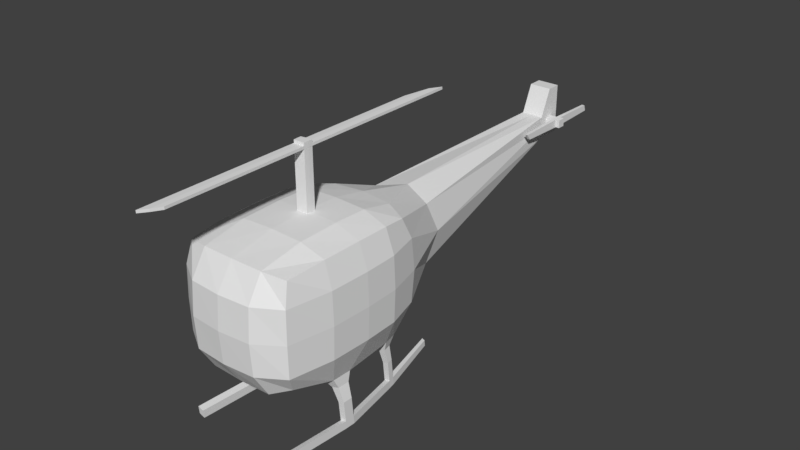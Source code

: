 # Source: Protohelicotper.blend  (saved by Blender 2.78.0; exported with 4.5.12 LTS)
import bpy
from mathutils import Matrix  # noqa: F401  (used for matrix-valued properties, if any)

bpy.ops.wm.read_factory_settings(use_empty=True)
scene = bpy.context.scene
scene.name = 'Scene'

# ---- collections
col_collection_1 = bpy.data.collections.new('Collection 1'); scene.collection.children.link(col_collection_1)

# ---- materials (node trees are filled in below, after node groups)
mat_material = bpy.data.materials.new('Material')
mat_material.alpha_threshold = 0.0
mat_material.use_transparent_shadow = False
mat_material.roughness = 0.5
mat_material.line_color = (0.0, 0.0, 0.0, 1.0)

# ---- material node trees

# ---- world
world_world = bpy.data.worlds.new('World'); scene.world = world_world
world_world.color = (0.05088, 0.05088, 0.05088)
world_world.use_sun_shadow = False
world_world.sun_shadow_jitter_overblur = 0.0
world_world.cycles.sampling_method = 'MANUAL'

# ---- meshes
me_cube_003 = bpy.data.meshes.new('Cube.003')
me_cube_003.from_pydata([(0.7211, 0.7604, -0.9059), (-0.7282, 0.7446, -0.9059), (0.7832, -0.1635, -0.9472), (-0.7622, -0.1635, -0.9472), (0.7801, -0.4602, -0.9441), (-0.5612, 0.817, -0.9197), (-0.7497, 0.5648, -0.9282), (0.7425, 0.5807, -0.9282), (0.554, 0.8329, -0.9197), (-0.7591, -0.4602, -0.9441), (-0.576, -0.1634, -1.01), (0.597, -0.1634, -1.01), (0.5967, -0.4656, -1.002), (0.5589, 0.5882, -0.9855), (-0.5661, 0.5723, -0.9855), (-0.5757, -0.4656, -1.002), (-0.5998, 0.7191, -1.076), (-0.7004, 0.6755, -1.067), (-0.7133, 0.5673, -1.081), (-0.7295, -0.3873, -1.088), (-0.7314, -0.2086, -1.09), (-0.6193, -0.2086, -1.128), (0.7945, -0.2086, -1.09), (0.7926, -0.3873, -1.088), (0.679, 0.723, -1.067), (0.6919, 0.6148, -1.081), (0.5784, 0.7666, -1.076), (0.6824, -0.2086, -1.128), (0.6822, -0.3905, -1.123), (0.5813, 0.6193, -1.115), (-0.6028, 0.5718, -1.115), (-0.6191, -0.3905, -1.123), (0.8541, -0.2224, -1.302), (0.8526, -0.3653, -1.3), (0.7644, -0.2224, -1.332), (0.7642, -0.3679, -1.328), (-0.7684, -0.3653, -1.3), (-0.7699, -0.2224, -1.302), (-0.6802, -0.2224, -1.332), (-0.6801, -0.3679, -1.328), (0.7, 0.7416, -1.288), (0.7103, 0.655, -1.299), (0.6195, 0.7764, -1.295), (0.6219, 0.6586, -1.326), (-0.6481, 0.7131, -1.295), (-0.7286, 0.6782, -1.288), (-0.7389, 0.5916, -1.299), (-0.6505, 0.5952, -1.326), (0.8541, -0.1919, -1.603), (0.8526, -0.3348, -1.601), (0.7644, -0.1919, -1.633), (0.7642, -0.3374, -1.629), (-0.7684, -0.3348, -1.601), (-0.7699, -0.1919, -1.603), (-0.6802, -0.1919, -1.633), (-0.6801, -0.3374, -1.629), (0.7, 0.7721, -1.589), (0.7103, 0.6855, -1.6), (0.6195, 0.8069, -1.596), (0.6219, 0.6891, -1.628), (-0.6481, 0.7436, -1.596), (-0.7286, 0.7087, -1.589), (-0.7389, 0.6221, -1.6), (-0.6505, 0.6257, -1.628), (0.8541, -0.1799, -1.721), (0.8526, -0.3228, -1.72), (0.7644, -0.1799, -1.752), (0.7642, -0.3255, -1.748), (-0.7684, -0.3228, -1.72), (-0.7699, -0.1799, -1.721), (-0.6802, -0.1799, -1.752), (-0.6801, -0.3255, -1.748), (0.7, 0.784, -1.708), (0.7103, 0.6974, -1.718), (0.6195, 0.8189, -1.714), (0.6219, 0.701, -1.746), (-0.6481, 0.7556, -1.714), (-0.7286, 0.7207, -1.708), (-0.7389, 0.6341, -1.718), (-0.6505, 0.6377, -1.746), (0.5331, 1.654, -1.514), (0.4714, 1.681, -1.519), (-0.5, 1.632, -1.519), (-0.5617, 1.606, -1.514), (0.5331, 1.663, -1.605), (0.4714, 1.69, -1.61), (-0.5, 1.642, -1.61), (-0.5617, 1.615, -1.605), (0.8234, -1.367, -1.55), (0.735, -1.37, -1.577), (-0.6801, -1.37, -1.577), (-0.7684, -1.367, -1.55), (0.8234, -1.355, -1.668), (0.735, -1.358, -1.696), (-0.6801, -1.358, -1.696), (-0.7684, -1.355, -1.668)], [], [(4, 12, 28, 23), (14, 6, 18, 30), (3, 10, 21, 20), (6, 1, 17, 18), (23, 28, 35, 33), (25, 29, 43, 41), (16, 30, 47, 44), (21, 31, 39, 38), (0, 7, 25, 24), (8, 0, 24, 26), (12, 11, 27, 28), (5, 14, 30, 16), (15, 9, 19, 31), (1, 5, 16, 17), (2, 4, 23, 22), (11, 2, 22, 27), (9, 3, 20, 19), (7, 13, 29, 25), (10, 15, 31, 21), (13, 8, 26, 29), (35, 34, 50, 51), (22, 23, 33, 32), (28, 27, 34, 35), (27, 22, 32, 34), (46, 45, 61, 62), (19, 20, 37, 36), (20, 21, 38, 37), (31, 19, 36, 39), (39, 36, 52, 55), (26, 24, 40, 42), (29, 26, 42, 43), (24, 25, 41, 40), (42, 40, 56, 58), (17, 16, 44, 45), (18, 17, 45, 46), (30, 18, 46, 47), (56, 57, 73, 72), (60, 63, 79, 76), (48, 49, 65, 64), (41, 43, 59, 57), (38, 39, 55, 54), (47, 46, 62, 63), (43, 42, 58, 59), (44, 47, 63, 60), (32, 33, 49, 48), (36, 37, 53, 52), (34, 32, 48, 50), (40, 41, 57, 56), (37, 38, 54, 53), (45, 44, 60, 61), (33, 35, 51, 49), (64, 65, 67, 66), (70, 71, 68, 69), (72, 73, 75, 74), (76, 79, 78, 77), (72, 74, 85, 84), (67, 65, 92, 93), (51, 50, 66, 67), (59, 58, 74, 75), (52, 53, 69, 68), (61, 60, 82, 83), (53, 54, 63, 62), (62, 61, 77, 78), (51, 67, 93, 89), (79, 63, 54, 70), (54, 55, 71, 70), (50, 48, 57, 59), (66, 75, 73, 64), (66, 50, 59, 75), (64, 73, 57, 48), (69, 78, 79, 70), (53, 62, 78, 69), (81, 80, 84, 85), (83, 82, 86, 87), (74, 58, 81, 85), (76, 77, 87, 86), (56, 72, 84, 80), (58, 56, 80, 81), (60, 76, 86, 82), (77, 61, 83, 87), (88, 89, 93, 92), (90, 91, 95, 94), (71, 55, 90, 94), (55, 52, 91, 90), (52, 68, 95, 91), (65, 49, 88, 92), (49, 51, 89, 88), (68, 71, 94, 95)])
me_cube_003.materials.append(mat_material)
me_cube_003.use_remesh_preserve_volume = False
me_cube_003.use_remesh_preserve_attributes = False
me_cube_003.use_mirror_vertex_groups = False
me_cube_003.update()
me_cube_002 = bpy.data.meshes.new('Cube.002')
me_cube_002.from_pydata([(0.2809, -0.06265, -0.06892), (0.2809, 0.05986, -0.06892), (0.2809, -0.06825, 0.05515), (0.2809, 0.05748, 0.05622), (0.3406, -0.06265, -0.06892), (0.3406, 0.05986, -0.06892), (0.3406, -0.06825, 0.05515), (0.3406, 0.05748, 0.05622), (0.2883, -0.7595, -0.05341), (0.2883, -0.8309, 0.03977), (0.2883, 0.7732, 0.04058), (0.2883, 0.8036, -0.05341), (0.3331, -0.7595, -0.05341), (0.3331, -0.8309, 0.03977), (0.3331, 0.7732, 0.04058), (0.3331, 0.8036, -0.05341), (0.402, -0.06265, -0.06892), (0.402, 0.05986, -0.06892), (0.402, -0.06825, 0.05515), (0.402, 0.05748, 0.05622)], [], [(0, 4, 12, 8), (5, 7, 19, 17), (4, 6, 13, 12), (3, 2, 6, 7), (0, 1, 5, 4), (11, 10, 14, 15), (9, 8, 12, 13), (1, 3, 10, 11), (3, 7, 14, 10), (2, 0, 8, 9), (6, 2, 9, 13), (5, 1, 11, 15), (7, 5, 15, 14), (17, 19, 18, 16), (6, 4, 16, 18), (7, 6, 18, 19), (4, 5, 17, 16)])
me_cube_002.materials.append(mat_material)
me_cube_002.use_remesh_preserve_volume = False
me_cube_002.use_remesh_preserve_attributes = False
me_cube_002.use_mirror_vertex_groups = False
me_cube_002.update()
me_cube_001 = bpy.data.meshes.new('Cube.001')
me_cube_001.from_pydata([(0.07009, 0.007414, 0.007352), (0.06984, 0.07583, 0.005222), (-0.00626, 0.0672, 0.008262), (-0.1011, 0.05905, 0.005047), (-0.09749, 0.007414, 0.006808), (-0.0963, -0.06554, 0.004884), (-0.00626, -0.06243, 0.008119), (0.06719, -0.05861, 0.005542), (0.06999, 0.007393, 0.04614), (0.06974, 0.0758, 0.04401), (-0.006363, 0.06718, 0.04705), (-0.1012, 0.05903, 0.04384), (-0.09759, 0.007393, 0.0456), (-0.09641, -0.06556, 0.04367), (-0.006363, -0.06245, 0.04691), (0.06709, -0.05863, 0.04433), (0.06988, 0.00737, 0.08954), (0.06962, 0.07578, 0.08741), (-0.006477, 0.06716, 0.09045), (-0.1014, 0.059, 0.08724), (-0.0977, 0.00737, 0.089), (-0.09652, -0.06559, 0.08708), (-0.006477, -0.06247, 0.09031), (0.06697, -0.05865, 0.08773), (0.06984, 2.594, 0.005222), (-0.02407, 2.418, 0.008262), (-0.1011, 2.0, 0.005047), (-0.0963, -2.407, 0.004884), (-0.00626, -2.297, 0.008119), (0.06719, -2.162, 0.005542), (0.06974, 2.593, 0.04401), (-0.02417, 2.417, 0.04705), (-0.1012, 2.0, 0.04384), (-0.09641, -2.408, 0.04367), (-0.006363, -2.298, 0.04691), (0.06709, -2.162, 0.04433)], [], [(7, 0, 8, 15), (12, 13, 21, 20), (2, 3, 26, 25), (9, 1, 24, 30), (6, 7, 29, 28), (11, 10, 31, 32), (4, 5, 13, 12), (3, 4, 12, 11), (0, 1, 9, 8), (16, 17, 18, 19, 20, 21, 22, 23), (11, 12, 20, 19), (8, 9, 17, 16), (15, 8, 16, 23), (13, 14, 22, 21), (10, 11, 19, 18), (9, 10, 18, 17), (14, 15, 23, 22), (27, 28, 34, 33), (25, 26, 32, 31), (24, 25, 31, 30), (28, 29, 35, 34), (13, 5, 27, 33), (10, 9, 30, 31), (14, 13, 33, 34), (3, 11, 32, 26), (1, 2, 25, 24), (7, 15, 35, 29), (15, 14, 34, 35), (5, 6, 28, 27)])
me_cube_001.materials.append(mat_material)
me_cube_001.use_remesh_preserve_volume = False
me_cube_001.use_remesh_preserve_attributes = False
me_cube_001.use_mirror_vertex_groups = False
me_cube_001.update()
me_cube = bpy.data.meshes.new('Cube')
me_cube.from_pydata([(0.7211, 0.7604, -0.9059), (0.7269, -1.106, -0.7583), (-0.7269, -1.106, -0.7583), (-0.7282, 0.7446, -0.9059), (0.8038, 0.8352, 0.8055), (0.8047, -1.185, 0.8047), (-0.8047, -1.185, 0.8047), (-0.8038, 0.8352, 0.8055), (0.7832, -0.1635, -0.9472), (1.923e-07, 1.015, -0.8443), (0.8601, 1.015, 0.01587), (-4.983e-08, -1.281, -0.8529), (0.8529, -1.281, 0.0), (-0.7622, -0.1635, -0.9472), (-0.8529, -1.281, 0.0), (-0.8601, 1.015, 0.01587), (0.8529, -0.02098, 0.8529), (2.114e-07, 1.015, 0.876), (-4.419e-07, -1.281, 0.8529), (-0.8529, -0.02098, 0.8529), (-0.9961, -0.02089, 0.0), (-2.831e-07, -1.567, 0.0), (0.9961, -0.0209, 0.0), (5.681e-08, -0.02089, -0.9961), (0.7801, -0.4602, -0.9441), (-0.5612, 0.817, -0.9197), (0.8423, 0.98, 0.4824), (-0.4746, -1.269, -0.8467), (0.8467, -1.269, 0.4746), (-0.7497, 0.5648, -0.9282), (-0.8467, -1.269, 0.4746), (-0.8423, 0.98, 0.4824), (0.8467, -0.6143, 0.8467), (-0.4697, 0.98, 0.855), (-0.4746, -1.269, 0.8467), (-0.8467, 0.4756, 0.8467), (0.7425, 0.5807, -0.9282), (0.554, 0.8329, -0.9197), (0.8423, 0.98, -0.4569), (0.4746, -1.269, -0.8467), (0.8467, -1.269, -0.4746), (-0.7591, -0.4602, -0.9441), (-0.8467, -1.269, -0.4746), (-0.8423, 0.98, -0.4569), (0.8467, 0.4756, 0.8467), (0.4697, 0.98, 0.855), (0.4746, -1.269, 0.8467), (-0.8467, -0.6143, 0.8467), (-0.5319, 1.919, 0.1172), (0.5319, 1.919, 0.1172), (3.856e-07, 1.919, 0.6491), (3.567e-07, 1.919, -0.4146), (-0.9791, 0.4935, 0.0008268), (-0.9785, -0.6266, 0.0), (-0.9785, -0.02089, -0.4805), (-0.9785, -0.02089, 0.4805), (-0.4805, -1.53, 0.0), (0.4805, -1.53, 0.0), (-1.751e-07, -1.53, -0.4805), (-3.939e-07, -1.53, 0.4805), (0.9785, -0.6266, 0.0), (0.9791, 0.4935, 0.0008267), (0.9785, -0.0209, -0.4805), (0.9785, -0.0209, 0.4805), (-3.232e-07, -0.6266, 0.9785), (4.563e-08, 0.4935, 0.9799), (0.4805, -0.0209, 0.9785), (-0.4805, -0.0209, 0.9785), (-0.576, -0.1634, -1.01), (0.597, -0.1634, -1.01), (1.192e-07, 0.4935, -0.9782), (1.397e-08, -0.6266, -0.9785), (0.5967, -0.4656, -1.002), (0.5589, 0.5882, -0.9855), (-0.5661, 0.5723, -0.9855), (-0.4795, 0.4906, 0.9626), (0.4795, 0.4906, 0.9626), (0.4798, -0.6252, 0.9622), (0.9619, 0.4906, 0.4801), (0.9619, 0.4906, -0.4788), (0.9622, -0.6252, -0.4798), (0.4798, -1.496, 0.4798), (0.4798, -1.496, -0.4798), (-0.4798, -1.496, -0.4798), (-0.9622, -0.6252, 0.4798), (-0.9622, -0.6252, -0.4798), (-0.9619, 0.4906, -0.4788), (0.4508, 1.768, -0.3523), (0.4508, 1.768, 0.5492), (-0.4508, 1.768, 0.5492), (-0.4508, 1.768, -0.3523), (-0.9619, 0.4906, 0.4801), (-0.4798, -1.496, 0.4798), (0.9622, -0.6252, 0.4798), (-0.4798, -0.6252, 0.9622), (-0.5757, -0.4656, -1.002), (0.1702, 4.942, 0.573), (-0.1702, 5.12, 1.154), (7.798e-07, 4.942, 0.4029), (-0.1702, 4.942, 0.573), (7.899e-07, 4.942, 0.7432), (0.1702, 4.942, 0.4029), (0.1702, 4.942, 0.7432), (-0.1702, 4.942, 0.7432), (-0.1702, 4.942, 0.4029), (0.1702, 5.341, 0.573), (1.163e-06, 5.341, 0.573), (1.153e-06, 5.341, 0.4029), (-0.1702, 5.341, 0.573), (1.163e-06, 5.341, 1.154), (0.1702, 5.341, 0.4029), (0.1702, 5.341, 1.154), (-0.1702, 5.341, 1.154), (-0.1702, 5.341, 0.4029), (9.764e-07, 5.12, 1.154), (0.1702, 5.12, 1.154), (-0.004002, -0.09305, 0.9917), (-0.09523, -0.0232, 0.9904), (0.07235, -0.0232, 0.9909), (-0.004002, 0.03658, 0.9918), (0.0721, 0.04521, 0.9888), (-0.09888, 0.02843, 0.9886), (-0.09405, -0.09616, 0.9884), (0.06945, -0.08923, 0.9891), (0.07025, -0.02363, 1.785), (0.07, 0.04478, 1.783), (-0.0061, 0.03615, 1.786), (-0.101, 0.028, 1.783), (-0.09733, -0.02363, 1.784), (-0.09614, -0.09659, 1.783), (-0.0061, -0.09348, 1.786), (0.06735, -0.08966, 1.783), (0.07009, -0.02367, 1.846), (0.06984, 0.04475, 1.843), (-0.00626, 0.03612, 1.847), (-0.1011, 0.02797, 1.843), (-0.09749, -0.02367, 1.845), (-0.0963, -0.09662, 1.843), (-0.00626, -0.09351, 1.846), (0.06719, -0.08969, 1.844), (0.1702, 5.088, 0.573), (0.1702, 5.211, 0.573), (0.1702, 5.083, 0.6971), (0.1702, 5.208, 0.6982), (0.2809, 5.088, 0.573), (0.2809, 5.211, 0.573), (0.2809, 5.083, 0.6971), (0.2809, 5.208, 0.6982)], [], [(95, 27, 2, 41), (94, 47, 6, 34), (93, 32, 5, 28), (92, 34, 6, 30), (91, 35, 7, 31), (90, 25, 3, 43), (89, 48, 15, 31), (48, 89, 103, 99), (87, 37, 9, 51), (86, 52, 15, 43), (85, 53, 20, 54), (84, 47, 19, 55), (83, 56, 14, 42), (82, 57, 21, 58), (81, 46, 18, 59), (80, 60, 12, 40), (79, 61, 22, 62), (78, 44, 16, 63), (77, 64, 18, 46), (76, 65, 119, 120, 118, 66), (75, 35, 19, 67), (74, 68, 13, 29), (73, 69, 23, 70), (72, 39, 11, 71), (69, 72, 71, 23), (24, 1, 39, 72), (37, 73, 70, 9), (36, 8, 69, 73), (9, 70, 74, 25), (70, 23, 68, 74), (65, 75, 67, 117, 121, 119), (17, 33, 75, 65), (33, 7, 35, 75), (44, 76, 66, 16), (4, 45, 76, 44), (45, 17, 65, 76), (32, 77, 46, 5), (16, 66, 77, 32), (66, 118, 123, 116, 64, 77), (61, 78, 63, 22), (10, 26, 78, 61), (26, 4, 44, 78), (36, 79, 62, 8), (0, 38, 79, 36), (38, 10, 61, 79), (24, 80, 40, 1), (8, 62, 80, 24), (62, 22, 60, 80), (57, 81, 59, 21), (12, 28, 81, 57), (28, 5, 46, 81), (39, 82, 58, 11), (1, 40, 82, 39), (40, 12, 57, 82), (27, 83, 42, 2), (11, 58, 83, 27), (58, 21, 56, 83), (53, 84, 55, 20), (14, 30, 84, 53), (30, 6, 47, 84), (41, 85, 54, 13), (2, 42, 85, 41), (42, 14, 53, 85), (29, 86, 43, 3), (13, 54, 86, 29), (54, 20, 52, 86), (49, 87, 101, 96), (10, 38, 87, 49), (38, 0, 37, 87), (45, 88, 50, 17), (4, 26, 88, 45), (26, 10, 49, 88), (33, 89, 31, 7), (17, 50, 89, 33), (51, 90, 104, 98), (48, 90, 43, 15), (50, 88, 102, 100), (51, 9, 25, 90), (52, 91, 31, 15), (20, 55, 91, 52), (55, 19, 35, 91), (56, 92, 30, 14), (21, 59, 92, 56), (59, 18, 34, 92), (60, 93, 28, 12), (22, 63, 93, 60), (63, 16, 32, 93), (64, 94, 34, 18), (67, 19, 47, 94), (23, 71, 95, 68), (71, 11, 27, 95), (102, 96, 140, 142, 143, 141, 105, 111, 115), (99, 103, 97, 112, 108), (104, 99, 108, 113), (101, 98, 107, 110), (87, 51, 98, 101), (89, 50, 100, 103), (88, 49, 96, 102), (90, 48, 99, 104), (111, 105, 106, 109), (105, 110, 107, 106), (109, 106, 108, 112), (106, 107, 113, 108), (96, 101, 110, 105, 141, 140), (98, 104, 113, 107), (103, 100, 114, 97), (100, 102, 115, 114), (97, 114, 109, 112), (114, 115, 111, 109), (116, 122, 117, 67, 94, 64), (118, 120, 125, 124), (126, 127, 135, 134), (123, 118, 124, 131), (122, 116, 130, 129), (119, 121, 127, 126), (120, 119, 126, 125), (116, 123, 131, 130), (117, 122, 129, 128), (121, 117, 128, 127), (125, 126, 134, 133), (130, 131, 139, 138), (128, 129, 137, 136), (127, 128, 136, 135), (124, 125, 133, 132), (131, 124, 132, 139), (129, 130, 138, 137), (132, 133, 134, 135, 136, 137, 138, 139), (143, 142, 146, 147), (140, 141, 145, 144), (141, 143, 147, 145), (142, 140, 144, 146)])
_uv = me_cube.uv_layers.new(name='UVMap')
_uv.uv.foreach_set('vector', [0.9276, 0.101, 0.9144, 0.001688, 0.9493, 0.02304, 0.9529, 0.1023, 0.5579, 0.08234, 0.5074, 0.08412, 0.5132, 0.01229, 0.5586, 0.001652, 0.2034, 0.7595, 0.2533, 0.7551, 0.2515, 0.827, 0.2069, 0.8399, 0.5561, 0.8324, 0.5067, 0.834, 0.5123, 0.7924, 0.5572, 0.7865, 0.449, 0.227, 0.499, 0.2281, 0.4907, 0.2733, 0.4455, 0.2892, 0.3242, 0.3849, 0.2533, 0.261, 0.2563, 0.2511, 0.3166, 0.2831, 0.4479, 0.3908, 0.3878, 0.4065, 0.3813, 0.2905, 0.4455, 0.2892, 0.3878, 0.4065, 0.4479, 0.3908, 0.4514, 0.7929, 0.4281, 0.7918, 0.788, 0.3884, 0.7723, 0.2651, 0.8486, 0.2887, 0.8497, 0.4067, 0.3174, 0.2207, 0.3833, 0.2242, 0.3813, 0.2905, 0.3166, 0.2831, 0.3251, 0.08034, 0.391, 0.0832, 0.3868, 0.1593, 0.3208, 0.1563, 0.4567, 0.08659, 0.5066, 0.09093, 0.5033, 0.1656, 0.4527, 0.1626, 0.6879, 0.8309, 0.6219, 0.8315, 0.6223, 0.7849, 0.6875, 0.785, 0.6895, 0.9519, 0.6235, 0.9527, 0.6225, 0.892, 0.6887, 0.8913, 0.5577, 0.9534, 0.5083, 0.9537, 0.5066, 0.8938, 0.5567, 0.8929, 0.07177, 0.7658, 0.1377, 0.7629, 0.1419, 0.8446, 0.07666, 0.8461, 0.06407, 0.6254, 0.1299, 0.622, 0.1335, 0.6868, 0.06748, 0.6899, 0.1956, 0.6192, 0.2457, 0.618, 0.2501, 0.6805, 0.1993, 0.6836, 0.6897, 0.08234, 0.6238, 0.0821, 0.6238, 0.0, 0.689, 0.001652, 0.6897, 0.223, 0.6238, 0.2233, 0.6232, 0.1657, 0.6337, 0.1668, 0.6337, 0.1581, 0.6898, 0.1585, 0.5579, 0.223, 0.5075, 0.2215, 0.5066, 0.1589, 0.5578, 0.1585, 0.926, 0.2316, 0.9275, 0.1389, 0.9533, 0.1395, 0.9514, 0.2313, 0.7715, 0.2336, 0.7664, 0.1389, 0.8484, 0.157, 0.8483, 0.2218, 0.7665, 0.101, 0.784, 0.001689, 0.8492, 0.0, 0.8486, 0.08102, 0.7664, 0.1389, 0.7665, 0.101, 0.8486, 0.08102, 0.8484, 0.157, 0.7415, 0.1023, 0.7496, 0.02304, 0.784, 0.001689, 0.7665, 0.101, 0.7723, 0.2651, 0.7715, 0.2336, 0.8483, 0.2218, 0.8486, 0.2887, 0.7464, 0.2333, 0.741, 0.1395, 0.7664, 0.1389, 0.7715, 0.2336, 0.8486, 0.2887, 0.8483, 0.2218, 0.926, 0.2316, 0.9255, 0.2631, 0.8483, 0.2218, 0.8484, 0.157, 0.9275, 0.1389, 0.926, 0.2316, 0.6238, 0.2233, 0.5579, 0.223, 0.5578, 0.1585, 0.6107, 0.1581, 0.6102, 0.1646, 0.6232, 0.1657, 0.6238, 0.2894, 0.5593, 0.2851, 0.5579, 0.223, 0.6238, 0.2233, 0.5593, 0.2851, 0.5133, 0.267, 0.5075, 0.2215, 0.5579, 0.223, 0.7401, 0.2215, 0.6897, 0.223, 0.6898, 0.1585, 0.741, 0.1589, 0.7342, 0.267, 0.6883, 0.2851, 0.6897, 0.223, 0.7401, 0.2215, 0.6883, 0.2851, 0.6238, 0.2894, 0.6238, 0.2233, 0.6897, 0.223, 0.7401, 0.08411, 0.6897, 0.08234, 0.689, 0.001652, 0.7344, 0.01229, 0.741, 0.1589, 0.6898, 0.1585, 0.6897, 0.08234, 0.7401, 0.08411, 0.6898, 0.1585, 0.6337, 0.1581, 0.6333, 0.1498, 0.6232, 0.1493, 0.6238, 0.0821, 0.6897, 0.08234, 0.1299, 0.622, 0.1956, 0.6192, 0.1993, 0.6836, 0.1335, 0.6868, 0.128, 0.5556, 0.1922, 0.5569, 0.1956, 0.6192, 0.1299, 0.622, 0.1922, 0.5569, 0.2374, 0.5728, 0.2457, 0.618, 0.1956, 0.6192, 0.001143, 0.6158, 0.06407, 0.6254, 0.06748, 0.6899, 0.003886, 0.7098, 0.002884, 0.5929, 0.06329, 0.563, 0.06407, 0.6254, 0.001143, 0.6158, 0.06329, 0.563, 0.128, 0.5556, 0.1299, 0.622, 0.06407, 0.6254, 0.006383, 0.7471, 0.07177, 0.7658, 0.07666, 0.8461, 0.03625, 0.8268, 0.003886, 0.7098, 0.06748, 0.6899, 0.07177, 0.7658, 0.006383, 0.7471, 0.06748, 0.6899, 0.1335, 0.6868, 0.1377, 0.7629, 0.07177, 0.7658, 0.6235, 0.9527, 0.5577, 0.9534, 0.5567, 0.8929, 0.6225, 0.892, 0.6252, 1.0, 0.56, 1.0, 0.5577, 0.9534, 0.6235, 0.9527, 0.56, 1.0, 0.515, 0.9953, 0.5083, 0.9537, 0.5577, 0.9534, 0.7409, 0.951, 0.6895, 0.9519, 0.6887, 0.8913, 0.7409, 0.8911, 0.7298, 0.9832, 0.6904, 0.9985, 0.6895, 0.9519, 0.7409, 0.951, 0.6904, 0.9985, 0.6252, 1.0, 0.6235, 0.9527, 0.6895, 0.9519, 0.7393, 0.8313, 0.6879, 0.8309, 0.6875, 0.785, 0.7274, 0.7999, 0.7409, 0.8911, 0.6887, 0.8913, 0.6879, 0.8309, 0.7393, 0.8313, 0.6887, 0.8913, 0.6225, 0.892, 0.6219, 0.8315, 0.6879, 0.8309, 0.391, 0.0832, 0.4567, 0.08659, 0.4527, 0.1626, 0.3868, 0.1593, 0.3951, 0.001434, 0.4601, 0.006185, 0.4567, 0.08659, 0.391, 0.0832, 0.4601, 0.006185, 0.5047, 0.01902, 0.5066, 0.09093, 0.4567, 0.08659, 0.2596, 0.09911, 0.3251, 0.08034, 0.3208, 0.1563, 0.2571, 0.1364, 0.2894, 0.01922, 0.3299, 0.0, 0.3251, 0.08034, 0.2596, 0.09911, 0.3299, 0.0, 0.3951, 0.001434, 0.391, 0.0832, 0.3251, 0.08034, 0.2546, 0.2282, 0.3174, 0.2207, 0.3166, 0.2831, 0.2563, 0.2511, 0.2571, 0.1364, 0.3208, 0.1563, 0.3174, 0.2207, 0.2546, 0.2282, 0.3208, 0.1563, 0.3868, 0.1593, 0.3833, 0.2242, 0.3174, 0.2207, 0.1346, 0.4395, 0.07098, 0.461, 0.1515, 0.05516, 0.1748, 0.05405, 0.128, 0.5556, 0.06329, 0.563, 0.07098, 0.461, 0.1346, 0.4395, 0.06329, 0.563, 0.002884, 0.5929, 0.0, 0.583, 0.07098, 0.461, 0.6883, 0.2851, 0.6857, 0.3855, 0.6238, 0.4041, 0.6238, 0.2894, 0.7342, 0.267, 0.7395, 0.2864, 0.6857, 0.3855, 0.6883, 0.2851, 0.1922, 0.5569, 0.128, 0.5556, 0.1346, 0.4395, 0.1947, 0.4551, 0.5593, 0.2851, 0.5618, 0.3855, 0.508, 0.2864, 0.5133, 0.267, 0.6238, 0.2894, 0.6238, 0.4041, 0.5618, 0.3855, 0.5593, 0.2851, 0.8497, 0.4067, 0.9119, 0.3884, 0.8749, 0.7951, 0.8515, 0.7951, 0.3878, 0.4065, 0.3242, 0.3849, 0.3166, 0.2831, 0.3813, 0.2905, 0.6238, 0.4041, 0.6857, 0.3855, 0.6472, 0.7849, 0.6238, 0.7849, 0.8497, 0.4067, 0.8486, 0.2887, 0.9255, 0.2631, 0.9119, 0.3884, 0.3833, 0.2242, 0.449, 0.227, 0.4455, 0.2892, 0.3813, 0.2905, 0.3868, 0.1593, 0.4527, 0.1626, 0.449, 0.227, 0.3833, 0.2242, 0.4527, 0.1626, 0.5033, 0.1656, 0.499, 0.2281, 0.449, 0.227, 0.6219, 0.8315, 0.5561, 0.8324, 0.5572, 0.7865, 0.6223, 0.7849, 0.6225, 0.892, 0.5567, 0.8929, 0.5561, 0.8324, 0.6219, 0.8315, 0.5567, 0.8929, 0.5066, 0.8938, 0.5067, 0.834, 0.5561, 0.8324, 0.1377, 0.7629, 0.2034, 0.7595, 0.2069, 0.8399, 0.1419, 0.8446, 0.1335, 0.6868, 0.1993, 0.6836, 0.2034, 0.7595, 0.1377, 0.7629, 0.1993, 0.6836, 0.2501, 0.6805, 0.2533, 0.7551, 0.2034, 0.7595, 0.6238, 0.0821, 0.5579, 0.08234, 0.5586, 0.001652, 0.6238, 0.0, 0.5578, 0.1585, 0.5066, 0.1589, 0.5074, 0.08412, 0.5579, 0.08234, 0.8484, 0.157, 0.8486, 0.08102, 0.9276, 0.101, 0.9275, 0.1389, 0.8486, 0.08102, 0.8492, 0.0, 0.9144, 0.001688, 0.9276, 0.101, 0.1982, 0.05293, 0.1748, 0.05405, 0.1738, 0.03566, 0.1909, 0.03555, 0.1901, 0.01972, 0.173, 0.02024, 0.172, 0.003809, 0.2518, 0.0, 0.2533, 0.02791, 0.4281, 0.7918, 0.4514, 0.7929, 0.5066, 0.8179, 0.5051, 0.8458, 0.4253, 0.842, 0.4047, 0.7907, 0.4281, 0.7918, 0.4253, 0.842, 0.402, 0.8409, 0.8282, 0.7951, 0.8515, 0.7951, 0.8514, 0.8453, 0.8281, 0.8453, 0.788, 0.3884, 0.8497, 0.4067, 0.8515, 0.7951, 0.8282, 0.7951, 0.5618, 0.3855, 0.6238, 0.4041, 0.6238, 0.7849, 0.6004, 0.7849, 0.1947, 0.4551, 0.1346, 0.4395, 0.1748, 0.05405, 0.1982, 0.05293, 0.3242, 0.3849, 0.3878, 0.4065, 0.4281, 0.7918, 0.4047, 0.7907, 0.9533, 0.09476, 0.9533, 0.02146, 0.9766, 0.02146, 0.9766, 0.09476, 0.9533, 0.02146, 0.9533, 4.232e-06, 0.9766, 2.161e-06, 0.9766, 0.02146, 0.9766, 0.09476, 0.9766, 0.02146, 1.0, 0.02146, 1.0, 0.09476, 0.9766, 0.02146, 0.9766, 2.161e-06, 1.0, 0.0, 1.0, 0.02146, 0.1748, 0.05405, 0.1515, 0.05516, 0.1487, 0.004924, 0.172, 0.003809, 0.173, 0.02024, 0.1738, 0.03566, 0.8515, 0.7951, 0.8749, 0.7951, 0.8748, 0.8453, 0.8514, 0.8453, 0.7877, 0.8967, 0.7644, 0.8966, 0.7644, 0.8455, 0.7877, 0.8456, 0.7644, 0.8966, 0.741, 0.8965, 0.741, 0.8453, 0.7644, 0.8455, 0.7877, 0.8883, 0.7877, 0.8668, 0.8182, 0.8668, 0.8182, 0.8883, 0.7877, 0.8668, 0.7877, 0.8453, 0.8182, 0.8453, 0.8182, 0.8668, 0.6232, 0.1493, 0.6109, 0.1489, 0.6107, 0.1581, 0.5578, 0.1585, 0.5579, 0.08234, 0.6238, 0.0821, 0.9623, 0.3113, 0.9717, 0.3111, 0.9717, 0.4112, 0.9623, 0.4114, 0.9664, 0.1024, 0.9533, 0.1028, 0.9533, 0.09514, 0.9664, 0.09476, 0.9533, 0.3111, 0.9623, 0.3113, 0.9623, 0.4114, 0.9533, 0.4112, 0.9533, 0.203, 0.9657, 0.2033, 0.9657, 0.3034, 0.9533, 0.3031, 0.9664, 0.2025, 0.9533, 0.2029, 0.9533, 0.1028, 0.9664, 0.1024, 0.9769, 0.203, 0.9664, 0.2025, 0.9664, 0.1024, 0.9769, 0.1028, 0.9657, 0.2033, 0.9758, 0.203, 0.9758, 0.3031, 0.9657, 0.3034, 0.9633, 0.5269, 0.9533, 0.5271, 0.9533, 0.427, 0.9633, 0.4267, 0.9704, 0.5271, 0.9633, 0.5269, 0.9633, 0.4267, 0.9704, 0.4269, 0.9769, 0.1028, 0.9664, 0.1024, 0.9664, 0.09476, 0.9769, 0.09517, 0.9657, 0.3034, 0.9758, 0.3031, 0.9758, 0.3107, 0.9657, 0.3111, 0.9633, 0.4267, 0.9533, 0.427, 0.9533, 0.4193, 0.9633, 0.4191, 0.9704, 0.4269, 0.9633, 0.4267, 0.9633, 0.4191, 0.9704, 0.4193, 0.9623, 0.4114, 0.9717, 0.4112, 0.9717, 0.4188, 0.9623, 0.4191, 0.9533, 0.4112, 0.9623, 0.4114, 0.9623, 0.4191, 0.9533, 0.4189, 0.9533, 0.3031, 0.9657, 0.3034, 0.9657, 0.3111, 0.9533, 0.3107, 0.8274, 0.8456, 0.8368, 0.8453, 0.836, 0.855, 0.8354, 0.867, 0.8283, 0.8668, 0.8183, 0.867, 0.8182, 0.8556, 0.8184, 0.8463, 0.852, 0.8453, 0.852, 0.8612, 0.8368, 0.8612, 0.8368, 0.8453, 0.8824, 0.8608, 0.8824, 0.8454, 0.8976, 0.8453, 0.8976, 0.8607, 0.852, 0.8611, 0.852, 0.8453, 0.8672, 0.8453, 0.8672, 0.8611, 0.8824, 0.8453, 0.8824, 0.861, 0.8672, 0.861, 0.8672, 0.8453])
me_cube.materials.append(mat_material)
me_cube.use_remesh_preserve_volume = False
me_cube.use_remesh_preserve_attributes = False
me_cube.use_mirror_vertex_groups = False
me_cube.update()

# ---- objects
ob_landinggear = bpy.data.objects.new('LandingGear', me_cube_003)
ob_thopterback = bpy.data.objects.new('ThopterBack', me_cube_002)
ob_thoptermain = bpy.data.objects.new('ThopterMain', me_cube_001)
ob_body = bpy.data.objects.new('Body', me_cube)

# ---- transforms, parenting, visibility, modifiers, constraints
ob_landinggear.location = (0.0, -0.3504, 2.435)
ob_landinggear.scale = (1.319, 1.319, 1.319)
ob_landinggear.lock_rotations_4d = False
ob_landinggear.empty_display_type = 'ARROWS'
ob_landinggear.lineart.crease_threshold = 0.0
ob_thopterback.location = (0.0, 6.442, 3.292)
ob_thopterback.scale = (1.319, 1.319, 1.319)
ob_thopterback.lock_rotations_4d = False
ob_thopterback.empty_display_type = 'ARROWS'
ob_thopterback.lineart.crease_threshold = 0.0
ob_thoptermain.location = (0.0, -0.392, 4.861)
ob_thoptermain.scale = (1.319, 1.319, 1.319)
ob_thoptermain.lock_rotations_4d = False
ob_thoptermain.empty_display_type = 'ARROWS'
ob_thoptermain.lineart.crease_threshold = 0.0
ob_body.location = (0.0, -0.3504, 2.435)
ob_body.scale = (1.319, 1.319, 1.319)
ob_body.lock_rotations_4d = False
ob_body.empty_display_type = 'ARROWS'
ob_body.lineart.crease_threshold = 0.0

# ---- collection membership
col_collection_1.objects.link(ob_landinggear)
col_collection_1.objects.link(ob_thopterback)
col_collection_1.objects.link(ob_thoptermain)
col_collection_1.objects.link(ob_body)

# ---- scene / render settings (as saved in the file)
scene.frame_start = 1; scene.frame_end = 250; scene.frame_set(1)
scene.render.engine = 'BLENDER_EEVEE_NEXT'
scene.render.resolution_percentage = 50
scene.render.dither_intensity = 0.0
scene.cycles.use_denoising = False
scene.cycles.samples = 128
scene.cycles.sampling_pattern = 'TABULATED_SOBOL'
scene.cycles.light_sampling_threshold = 0.0
scene.cycles.use_adaptive_sampling = False
scene.cycles.use_light_tree = False
scene.cycles.blur_glossy = 0.0
scene.cycles.sample_clamp_indirect = 0.0
scene.view_settings.view_transform = 'Standard'
bpy.context.view_layer.update()

# ---- added for rendering (the .blend has no active camera and no usable light): camera, sun
cam_auto = bpy.data.cameras.new('AutoCamera')
cam_auto.lens = 50.0
cam_auto.sensor_width = 36.0
cam_auto.clip_end = 1000.0
ob_auto_camera = bpy.data.objects.new('AutoCamera', cam_auto)
scene.collection.objects.link(ob_auto_camera)
ob_auto_camera.location = (11.4462, -11.7688, 11.709)
ob_auto_camera.rotation_euler = (1.09748, -7.21219e-08, 0.694738)
scene.camera = ob_auto_camera
light_auto_sun = bpy.data.lights.new('AutoSun', 'SUN')
light_auto_sun.energy = 3.0
light_auto_sun.angle = 0.0523599
ob_auto_sun = bpy.data.objects.new('AutoSun', light_auto_sun)
scene.collection.objects.link(ob_auto_sun)
ob_auto_sun.rotation_euler = (0.872665, 0.174533, 0.523599)
bpy.context.view_layer.update()
